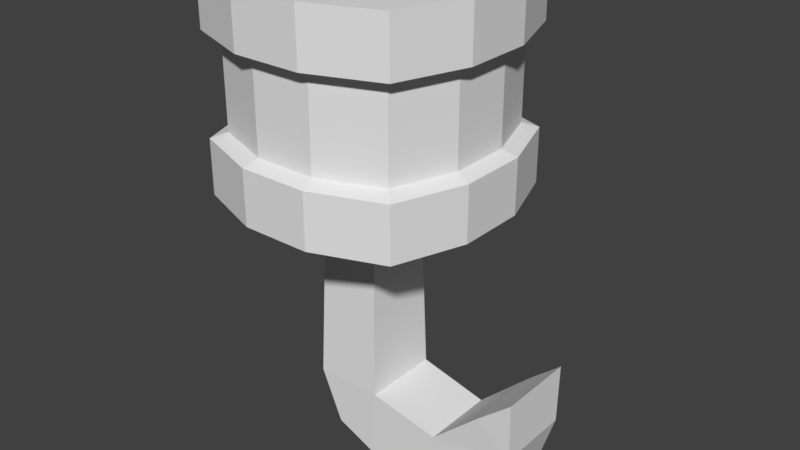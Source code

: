 # Source: FishingDock0-Icon.blend  (saved by Blender 2.77.0; exported with 4.5.12 LTS)
import bpy
from mathutils import Matrix  # noqa: F401  (used for matrix-valued properties, if any)

bpy.ops.wm.read_factory_settings(use_empty=True)
scene = bpy.context.scene
scene.name = 'Scene'

# ---- collections
col_collection_1 = bpy.data.collections.new('Collection 1'); scene.collection.children.link(col_collection_1)

# ---- materials (node trees are filled in below, after node groups)
mat_material = bpy.data.materials.new('Material')
mat_material.alpha_threshold = 0.0
mat_material.use_transparent_shadow = False
mat_material.roughness = 0.5
mat_material.line_color = (0.0, 0.0, 0.0, 1.0)

# ---- material node trees

# ---- world
world_world = bpy.data.worlds.new('World'); scene.world = world_world
world_world.color = (0.05088, 0.05088, 0.05088)
world_world.use_sun_shadow = False
world_world.sun_shadow_jitter_overblur = 0.0
world_world.cycles.sampling_method = 'MANUAL'

# ---- meshes
me_cube = bpy.data.meshes.new('Cube')
me_cube.from_pydata([(0.6827, 0.8232, -0.3223), (0.6827, -0.8232, -0.3223), (-0.9637, -0.8232, -0.3223), (-0.9637, 0.8232, -0.3223), (0.6827, 0.8232, 1.324), (0.6827, -0.8232, 1.324), (-0.9637, -0.8232, 1.324), (-0.9637, 0.8232, 1.324), (0.874, 0.2744, -0.3223), (0.874, -0.2744, -0.3223), (-1.155, -0.2744, -0.3223), (-1.155, 0.2744, -0.3223), (0.874, 0.2744, 1.324), (0.874, -0.2744, 1.324), (-1.155, -0.2744, 1.324), (-1.155, 0.2744, 1.324), (0.1339, 1.026, -0.3223), (-0.4149, 1.026, -0.3223), (0.1339, -1.026, -0.3223), (-0.4149, -1.026, -0.3223), (0.1339, 1.026, 1.324), (-0.4149, 1.026, 1.324), (0.1339, -1.026, 1.324), (-0.4149, -1.026, 1.324), (-0.4786, 0.342, 1.324), (0.1977, 0.342, 1.324), (-0.4786, -0.342, 1.324), (0.1977, -0.342, 1.324), (0.05267, 0.2642, -0.3223), (-0.4016, 0.2642, -0.3223), (0.05267, -0.2642, -0.3223), (-0.4016, -0.2642, -0.3223), (0.6827, 0.8232, 0.1111), (0.6827, 0.8232, 0.8907), (0.6827, -0.8232, 0.1111), (0.6827, -0.8232, 0.8907), (-0.9637, -0.8232, 0.1111), (-0.9637, -0.8232, 0.8907), (-0.9637, 0.8232, 0.1111), (-0.9637, 0.8232, 0.8907), (-1.155, -0.2744, 0.8907), (-1.155, -0.2744, 0.1111), (-1.155, 0.2744, 0.8907), (-1.155, 0.2744, 0.1111), (0.874, 0.2744, 0.8907), (0.874, 0.2744, 0.1111), (0.874, -0.2744, 0.8907), (0.874, -0.2744, 0.1111), (0.1339, 1.026, 0.1111), (0.1339, 1.026, 0.8907), (-0.4149, 1.026, 0.1111), (-0.4149, 1.026, 0.8907), (0.1339, -1.026, 0.8907), (0.1339, -1.026, 0.1111), (-0.4149, -1.026, 0.8907), (-0.4149, -1.026, 0.1111), (0.5895, 0.73, 0.1552), (0.5895, 0.73, 0.8466), (0.5895, -0.73, 0.1552), (0.5895, -0.73, 0.8466), (-0.8705, -0.73, 0.1552), (-0.8705, -0.73, 0.8466), (-0.8705, 0.73, 0.1552), (-0.8705, 0.73, 0.8466), (-1.04, -0.2433, 0.8466), (-1.04, -0.2433, 0.1552), (-1.04, 0.2433, 0.8466), (-1.04, 0.2433, 0.1552), (0.7591, 0.2433, 0.8466), (0.7591, 0.2433, 0.1552), (0.7591, -0.2433, 0.8466), (0.7591, -0.2433, 0.1552), (0.1029, 0.91, 0.1552), (0.1029, 0.91, 0.8466), (-0.3838, 0.91, 0.1552), (-0.3838, 0.91, 0.8466), (0.1029, -0.91, 0.8466), (0.1029, -0.91, 0.1552), (-0.3838, -0.91, 0.8466), (-0.3838, -0.91, 0.1552), (0.06901, 0.3091, -2.424), (-0.2724, 0.3091, -2.272), (0.06901, -0.3091, -2.424), (-0.2724, -0.3091, -2.272), (-0.4467, -0.3101, -1.864), (0.08546, -0.3101, -1.867), (0.08546, 0.3101, -1.867), (-0.4467, 0.3101, -1.864), (1.17, -0.2983, -2.294), (1.17, 0.2983, -2.294), (1.305, 0.2983, -1.864), (1.305, -0.2983, -1.864), (0.64, 0.2983, -1.995), (0.7984, 0.2983, -2.424), (0.7984, -0.2983, -2.424), (0.64, -0.2983, -1.995), (1.305, -0.312, -1.401), (1.305, 0.312, -1.401), (1.034, 0.312, -1.63), (1.034, -0.312, -1.63)], [], [(31, 19, 2, 10), (26, 14, 6, 23), (46, 13, 5, 35), (54, 23, 6, 37), (42, 15, 7, 39), (50, 17, 3, 38), (37, 6, 14, 40), (40, 14, 15, 42), (33, 4, 12, 44), (44, 12, 13, 46), (21, 7, 15, 24), (24, 15, 14, 26), (17, 29, 11, 3), (29, 31, 10, 11), (8, 9, 30, 28), (85, 84, 83, 82), (0, 8, 28, 16), (16, 28, 29, 17), (12, 25, 27, 13), (25, 24, 26, 27), (4, 20, 25, 12), (20, 21, 24, 25), (32, 0, 16, 48), (48, 16, 17, 50), (35, 5, 22, 52), (52, 22, 23, 54), (13, 27, 22, 5), (27, 26, 23, 22), (9, 1, 18, 30), (30, 18, 19, 31), (18, 53, 55, 19), (55, 53, 77, 79), (1, 34, 53, 18), (34, 47, 71, 58), (20, 49, 51, 21), (32, 48, 72, 56), (4, 33, 49, 20), (41, 36, 60, 65), (8, 45, 47, 9), (54, 37, 61, 78), (0, 32, 45, 8), (49, 33, 57, 73), (10, 41, 43, 11), (40, 42, 66, 64), (2, 36, 41, 10), (36, 55, 79, 60), (21, 51, 39, 7), (48, 50, 74, 72), (11, 43, 38, 3), (43, 41, 65, 67), (19, 55, 36, 2), (42, 39, 63, 66), (9, 47, 34, 1), (51, 49, 73, 75), (77, 76, 78, 79), (58, 59, 76, 77), (73, 72, 74, 75), (57, 56, 72, 73), (69, 68, 70, 71), (56, 57, 68, 69), (65, 64, 66, 67), (60, 61, 64, 65), (75, 74, 62, 63), (67, 66, 63, 62), (79, 78, 61, 60), (71, 70, 59, 58), (37, 40, 64, 61), (47, 45, 69, 71), (46, 35, 59, 70), (52, 54, 78, 76), (39, 51, 75, 63), (44, 46, 70, 68), (53, 34, 58, 77), (50, 38, 62, 74), (45, 32, 56, 69), (35, 52, 76, 59), (38, 43, 67, 62), (33, 44, 68, 57), (80, 82, 83, 81), (87, 86, 80, 81), (93, 92, 90, 89), (84, 87, 81, 83), (31, 29, 87, 84), (28, 30, 85, 86), (29, 28, 86, 87), (30, 31, 84, 85), (90, 91, 88, 89), (94, 93, 89, 88), (91, 90, 97, 96), (95, 94, 88, 91), (85, 82, 94, 95), (86, 85, 95, 92), (82, 80, 93, 94), (80, 86, 92, 93), (98, 99, 96, 97), (90, 92, 98, 97), (92, 95, 99, 98), (95, 91, 96, 99)])
_ca = me_cube.color_attributes.new('Col', 'BYTE_COLOR', 'CORNER')
_ca.data.foreach_set('color', [1.0, 1.0, 1.0, 1.0, 1.0, 1.0, 1.0, 1.0, 1.0, 1.0, 1.0, 1.0, 1.0, 1.0, 1.0, 1.0, 1.0, 1.0, 1.0, 1.0, 1.0, 1.0, 1.0, 1.0, 1.0, 1.0, 1.0, 1.0, 1.0, 1.0, 1.0, 1.0, 1.0, 1.0, 1.0, 1.0, 1.0, 1.0, 1.0, 1.0, 1.0, 1.0, 1.0, 1.0, 1.0, 1.0, 1.0, 1.0, 1.0, 1.0, 1.0, 1.0, 1.0, 1.0, 1.0, 1.0, 1.0, 1.0, 1.0, 1.0, 1.0, 1.0, 1.0, 1.0, 1.0, 1.0, 1.0, 1.0, 1.0, 1.0, 1.0, 1.0, 1.0, 1.0, 1.0, 1.0, 1.0, 1.0, 1.0, 1.0, 1.0, 1.0, 1.0, 1.0, 1.0, 1.0, 1.0, 1.0, 1.0, 1.0, 1.0, 1.0, 1.0, 1.0, 1.0, 1.0, 1.0, 1.0, 1.0, 1.0, 1.0, 1.0, 1.0, 1.0, 1.0, 1.0, 1.0, 1.0, 1.0, 1.0, 1.0, 1.0, 1.0, 1.0, 1.0, 1.0, 1.0, 1.0, 1.0, 1.0, 1.0, 1.0, 1.0, 1.0, 1.0, 1.0, 1.0, 1.0, 1.0, 1.0, 1.0, 1.0, 1.0, 1.0, 1.0, 1.0, 1.0, 1.0, 1.0, 1.0, 1.0, 1.0, 1.0, 1.0, 1.0, 1.0, 1.0, 1.0, 1.0, 1.0, 1.0, 1.0, 1.0, 1.0, 1.0, 1.0, 1.0, 1.0, 1.0, 1.0, 1.0, 1.0, 1.0, 1.0, 1.0, 1.0, 1.0, 1.0, 1.0, 1.0, 1.0, 1.0, 1.0, 1.0, 1.0, 1.0, 1.0, 1.0, 1.0, 1.0, 1.0, 1.0, 1.0, 1.0, 1.0, 1.0, 1.0, 1.0, 1.0, 1.0, 1.0, 1.0, 1.0, 1.0, 1.0, 1.0, 1.0, 1.0, 1.0, 1.0, 1.0, 1.0, 1.0, 1.0, 1.0, 1.0, 1.0, 1.0, 1.0, 1.0, 1.0, 1.0, 1.0, 1.0, 1.0, 1.0, 1.0, 1.0, 1.0, 1.0, 1.0, 1.0, 1.0, 1.0, 1.0, 1.0, 1.0, 1.0, 1.0, 1.0, 1.0, 1.0, 1.0, 1.0, 1.0, 1.0, 1.0, 1.0, 1.0, 1.0, 0.07421, 0.07421, 0.07421, 1.0, 0.07421, 0.07421, 0.07421, 1.0, 0.07421, 0.07421, 0.07421, 1.0, 0.07421, 0.07421, 0.07421, 1.0, 1.0, 1.0, 1.0, 1.0, 1.0, 1.0, 1.0, 1.0, 1.0, 1.0, 1.0, 1.0, 1.0, 1.0, 1.0, 1.0, 1.0, 1.0, 1.0, 1.0, 1.0, 1.0, 1.0, 1.0, 1.0, 1.0, 1.0, 1.0, 1.0, 1.0, 1.0, 1.0, 1.0, 1.0, 1.0, 1.0, 1.0, 1.0, 1.0, 1.0, 1.0, 1.0, 1.0, 1.0, 1.0, 1.0, 1.0, 1.0, 1.0, 1.0, 1.0, 1.0, 1.0, 1.0, 1.0, 1.0, 1.0, 1.0, 1.0, 1.0, 1.0, 1.0, 1.0, 1.0, 1.0, 1.0, 1.0, 1.0, 1.0, 1.0, 1.0, 1.0, 1.0, 1.0, 1.0, 1.0, 1.0, 1.0, 1.0, 1.0, 1.0, 1.0, 1.0, 1.0, 1.0, 1.0, 1.0, 1.0, 1.0, 1.0, 1.0, 1.0, 1.0, 1.0, 1.0, 1.0, 1.0, 1.0, 1.0, 1.0, 1.0, 1.0, 1.0, 1.0, 1.0, 1.0, 1.0, 1.0, 1.0, 1.0, 1.0, 1.0, 1.0, 1.0, 1.0, 1.0, 1.0, 1.0, 1.0, 1.0, 1.0, 1.0, 1.0, 1.0, 1.0, 1.0, 1.0, 1.0, 1.0, 1.0, 1.0, 1.0, 1.0, 1.0, 1.0, 1.0, 1.0, 1.0, 1.0, 1.0, 1.0, 1.0, 1.0, 1.0, 1.0, 1.0, 1.0, 1.0, 1.0, 1.0, 1.0, 1.0, 1.0, 1.0, 1.0, 1.0, 1.0, 1.0, 1.0, 1.0, 1.0, 1.0, 1.0, 1.0, 1.0, 1.0, 1.0, 1.0, 1.0, 1.0, 1.0, 1.0, 1.0, 1.0, 1.0, 1.0, 1.0, 1.0, 1.0, 1.0, 1.0, 1.0, 1.0, 1.0, 1.0, 1.0, 1.0, 1.0, 1.0, 1.0, 1.0, 1.0, 1.0, 1.0, 1.0, 1.0, 1.0, 1.0, 1.0, 1.0, 1.0, 1.0, 1.0, 1.0, 1.0, 1.0, 1.0, 1.0, 1.0, 1.0, 1.0, 1.0, 1.0, 1.0, 1.0, 1.0, 1.0, 1.0, 1.0, 1.0, 1.0, 1.0, 1.0, 1.0, 1.0, 1.0, 1.0, 1.0, 1.0, 1.0, 1.0, 1.0, 1.0, 1.0, 1.0, 1.0, 1.0, 1.0, 1.0, 1.0, 1.0, 1.0, 1.0, 1.0, 1.0, 1.0, 1.0, 1.0, 1.0, 1.0, 1.0, 1.0, 1.0, 1.0, 1.0, 1.0, 1.0, 1.0, 1.0, 1.0, 1.0, 1.0, 1.0, 1.0, 1.0, 1.0, 1.0, 1.0, 1.0, 1.0, 1.0, 1.0, 1.0, 1.0, 1.0, 1.0, 1.0, 1.0, 1.0, 1.0, 1.0, 1.0, 1.0, 1.0, 1.0, 1.0, 1.0, 1.0, 1.0, 1.0, 1.0, 1.0, 1.0, 1.0, 1.0, 1.0, 1.0, 1.0, 1.0, 1.0, 1.0, 1.0, 1.0, 1.0, 1.0, 1.0, 1.0, 1.0, 1.0, 1.0, 1.0, 1.0, 1.0, 1.0, 1.0, 1.0, 1.0, 1.0, 1.0, 1.0, 1.0, 1.0, 1.0, 1.0, 1.0, 1.0, 1.0, 1.0, 1.0, 1.0, 1.0, 1.0, 1.0, 1.0, 1.0, 1.0, 1.0, 1.0, 1.0, 1.0, 1.0, 1.0, 1.0, 1.0, 1.0, 1.0, 1.0, 1.0, 1.0, 1.0, 1.0, 1.0, 1.0, 1.0, 1.0, 1.0, 1.0, 1.0, 1.0, 1.0, 1.0, 1.0, 1.0, 1.0, 1.0, 1.0, 1.0, 1.0, 1.0, 1.0, 1.0, 1.0, 1.0, 1.0, 1.0, 1.0, 1.0, 1.0, 1.0, 1.0, 1.0, 1.0, 1.0, 1.0, 1.0, 1.0, 1.0, 1.0, 1.0, 1.0, 1.0, 1.0, 1.0, 1.0, 1.0, 1.0, 1.0, 1.0, 1.0, 1.0, 1.0, 1.0, 1.0, 1.0, 1.0, 1.0, 1.0, 1.0, 1.0, 1.0, 1.0, 1.0, 1.0, 1.0, 1.0, 1.0, 1.0, 1.0, 1.0, 1.0, 1.0, 1.0, 1.0, 1.0, 1.0, 1.0, 1.0, 1.0, 1.0, 1.0, 1.0, 1.0, 1.0, 1.0, 1.0, 1.0, 1.0, 1.0, 1.0, 1.0, 1.0, 1.0, 1.0, 1.0, 1.0, 1.0, 1.0, 1.0, 1.0, 1.0, 1.0, 1.0, 1.0, 1.0, 1.0, 1.0, 1.0, 1.0, 1.0, 1.0, 1.0, 1.0, 1.0, 1.0, 1.0, 1.0, 1.0, 1.0, 1.0, 1.0, 1.0, 1.0, 1.0, 1.0, 1.0, 1.0, 1.0, 1.0, 1.0, 1.0, 1.0, 1.0, 1.0, 1.0, 1.0, 1.0, 1.0, 1.0, 1.0, 1.0, 1.0, 1.0, 1.0, 1.0, 1.0, 1.0, 1.0, 1.0, 1.0, 1.0, 1.0, 1.0, 1.0, 1.0, 1.0, 1.0, 1.0, 1.0, 1.0, 1.0, 1.0, 1.0, 1.0, 1.0, 1.0, 1.0, 1.0, 1.0, 1.0, 1.0, 1.0, 1.0, 1.0, 1.0, 1.0, 1.0, 1.0, 1.0, 1.0, 1.0, 1.0, 1.0, 1.0, 1.0, 1.0, 1.0, 1.0, 1.0, 1.0, 1.0, 1.0, 1.0, 1.0, 1.0, 1.0, 1.0, 1.0, 1.0, 1.0, 1.0, 1.0, 1.0, 1.0, 1.0, 1.0, 1.0, 1.0, 1.0, 1.0, 1.0, 1.0, 1.0, 1.0, 1.0, 1.0, 1.0, 1.0, 1.0, 1.0, 1.0, 1.0, 1.0, 1.0, 1.0, 1.0, 1.0, 1.0, 1.0, 1.0, 1.0, 1.0, 1.0, 1.0, 1.0, 1.0, 1.0, 1.0, 1.0, 1.0, 1.0, 1.0, 1.0, 1.0, 1.0, 1.0, 1.0, 1.0, 1.0, 1.0, 1.0, 1.0, 1.0, 1.0, 1.0, 1.0, 1.0, 1.0, 1.0, 1.0, 0.03955, 0.01161, 1.0, 1.0, 0.03955, 0.01161, 1.0, 1.0, 0.03955, 0.01161, 1.0, 1.0, 0.03955, 0.01161, 1.0, 1.0, 0.03955, 0.01161, 1.0, 1.0, 0.03955, 0.01161, 1.0, 1.0, 0.03955, 0.01161, 1.0, 1.0, 0.03955, 0.01161, 1.0, 1.0, 0.03955, 0.01161, 1.0, 1.0, 0.03955, 0.01161, 1.0, 1.0, 0.03955, 0.01161, 1.0, 1.0, 0.03955, 0.01161, 1.0, 1.0, 0.03955, 0.01161, 1.0, 1.0, 0.03955, 0.01161, 1.0, 1.0, 0.03955, 0.01161, 1.0, 1.0, 0.03955, 0.01161, 1.0, 1.0, 0.03955, 0.01161, 1.0, 1.0, 0.03955, 0.01161, 1.0, 1.0, 0.03955, 0.01161, 1.0, 1.0, 0.03955, 0.01161, 1.0, 1.0, 0.03955, 0.01161, 1.0, 1.0, 0.03955, 0.01161, 1.0, 1.0, 0.03955, 0.01161, 1.0, 1.0, 0.03955, 0.01161, 1.0, 1.0, 0.03955, 0.01161, 1.0, 1.0, 0.03955, 0.01161, 1.0, 1.0, 0.03955, 0.01161, 1.0, 1.0, 0.03955, 0.01161, 1.0, 1.0, 0.03955, 0.01161, 1.0, 1.0, 0.03955, 0.01161, 1.0, 1.0, 0.03955, 0.01161, 1.0, 1.0, 0.03955, 0.01161, 1.0, 1.0, 0.03955, 0.01161, 1.0, 1.0, 0.03955, 0.01161, 1.0, 1.0, 0.03955, 0.01161, 1.0, 1.0, 0.03955, 0.01161, 1.0, 1.0, 0.03955, 0.01161, 1.0, 1.0, 0.03955, 0.01161, 1.0, 1.0, 0.03955, 0.01161, 1.0, 1.0, 0.03955, 0.01161, 1.0, 1.0, 0.03955, 0.01161, 1.0, 1.0, 0.03955, 0.01161, 1.0, 1.0, 0.03955, 0.01161, 1.0, 1.0, 0.03955, 0.01161, 1.0, 1.0, 0.03955, 0.01161, 1.0, 1.0, 0.03955, 0.01161, 1.0, 1.0, 0.03955, 0.01161, 1.0, 1.0, 0.03955, 0.01161, 1.0, 1.0, 1.0, 1.0, 1.0, 1.0, 1.0, 1.0, 1.0, 1.0, 1.0, 1.0, 1.0, 1.0, 1.0, 1.0, 1.0, 1.0, 1.0, 1.0, 1.0, 1.0, 1.0, 1.0, 1.0, 1.0, 1.0, 1.0, 1.0, 1.0, 1.0, 1.0, 1.0, 1.0, 1.0, 1.0, 1.0, 1.0, 1.0, 1.0, 1.0, 1.0, 1.0, 1.0, 1.0, 1.0, 1.0, 1.0, 1.0, 1.0, 1.0, 1.0, 1.0, 1.0, 1.0, 1.0, 1.0, 1.0, 1.0, 1.0, 1.0, 1.0, 1.0, 1.0, 1.0, 1.0, 1.0, 1.0, 1.0, 1.0, 1.0, 1.0, 1.0, 1.0, 1.0, 1.0, 1.0, 1.0, 1.0, 1.0, 1.0, 1.0, 1.0, 1.0, 1.0, 1.0, 1.0, 1.0, 1.0, 1.0, 1.0, 1.0, 1.0, 1.0, 1.0, 1.0, 1.0, 1.0, 1.0, 1.0, 1.0, 1.0, 1.0, 1.0, 1.0, 1.0, 1.0, 1.0, 1.0, 1.0, 1.0, 1.0, 1.0, 1.0, 1.0, 1.0, 1.0, 1.0, 1.0, 1.0, 1.0, 1.0, 1.0, 1.0, 1.0, 1.0, 1.0, 1.0, 1.0, 1.0, 1.0, 1.0, 1.0, 1.0, 1.0, 1.0, 1.0, 1.0, 1.0, 1.0, 1.0, 1.0, 1.0, 1.0, 1.0, 1.0, 1.0, 1.0, 1.0, 1.0, 1.0, 1.0, 1.0, 1.0, 1.0, 1.0, 1.0, 1.0, 1.0, 1.0, 1.0, 1.0, 1.0, 1.0, 1.0, 1.0, 1.0, 1.0, 1.0, 1.0, 1.0, 1.0, 1.0, 1.0, 1.0, 1.0, 1.0, 1.0, 1.0, 1.0, 1.0, 1.0, 1.0, 1.0, 1.0, 1.0, 1.0, 1.0, 1.0, 1.0, 1.0, 1.0, 1.0, 0.07421, 0.07421, 0.07421, 1.0, 0.07421, 0.07421, 0.07421, 1.0, 0.07421, 0.07421, 0.07421, 1.0, 0.07421, 0.07421, 0.07421, 1.0, 0.07421, 0.07421, 0.07421, 1.0, 0.07421, 0.07421, 0.07421, 1.0, 0.07421, 0.07421, 0.07421, 1.0, 0.07421, 0.07421, 0.07421, 1.0, 0.07421, 0.07421, 0.07421, 1.0, 0.07421, 0.07421, 0.07421, 1.0, 0.07421, 0.07421, 0.07421, 1.0, 0.07421, 0.07421, 0.07421, 1.0, 0.07421, 0.07421, 0.07421, 1.0, 0.07421, 0.07421, 0.07421, 1.0, 0.07421, 0.07421, 0.07421, 1.0, 0.07421, 0.07421, 0.07421, 1.0, 0.07421, 0.07421, 0.07421, 1.0, 0.07421, 0.07421, 0.07421, 1.0, 0.07421, 0.07421, 0.07421, 1.0, 0.07421, 0.07421, 0.07421, 1.0, 0.07421, 0.07421, 0.07421, 1.0, 0.07421, 0.07421, 0.07421, 1.0, 0.07421, 0.07421, 0.07421, 1.0, 0.07421, 0.07421, 0.07421, 1.0, 0.07421, 0.07421, 0.07421, 1.0, 0.07421, 0.07421, 0.07421, 1.0, 0.07421, 0.07421, 0.07421, 1.0, 0.07421, 0.07421, 0.07421, 1.0, 0.07421, 0.07421, 0.07421, 1.0, 0.07421, 0.07421, 0.07421, 1.0, 0.07421, 0.07421, 0.07421, 1.0, 0.07421, 0.07421, 0.07421, 1.0, 0.07421, 0.07421, 0.07421, 1.0, 0.07421, 0.07421, 0.07421, 1.0, 0.07421, 0.07421, 0.07421, 1.0, 0.07421, 0.07421, 0.07421, 1.0, 0.07421, 0.07421, 0.07421, 1.0, 0.07421, 0.07421, 0.07421, 1.0, 0.07421, 0.07421, 0.07421, 1.0, 0.07421, 0.07421, 0.07421, 1.0, 0.07421, 0.07421, 0.07421, 1.0, 0.07421, 0.07421, 0.07421, 1.0, 0.07421, 0.07421, 0.07421, 1.0, 0.07421, 0.07421, 0.07421, 1.0, 0.07421, 0.07421, 0.07421, 1.0, 0.07421, 0.07421, 0.07421, 1.0, 0.07421, 0.07421, 0.07421, 1.0, 0.07421, 0.07421, 0.07421, 1.0, 0.07421, 0.07421, 0.07421, 1.0, 0.07421, 0.07421, 0.07421, 1.0, 0.07421, 0.07421, 0.07421, 1.0, 0.07421, 0.07421, 0.07421, 1.0, 0.07421, 0.07421, 0.07421, 1.0, 0.07421, 0.07421, 0.07421, 1.0, 0.07421, 0.07421, 0.07421, 1.0, 0.07421, 0.07421, 0.07421, 1.0, 0.07421, 0.07421, 0.07421, 1.0, 0.07421, 0.07421, 0.07421, 1.0, 0.07421, 0.07421, 0.07421, 1.0, 0.07421, 0.07421, 0.07421, 1.0, 0.07421, 0.07421, 0.07421, 1.0, 0.07421, 0.07421, 0.07421, 1.0, 0.07421, 0.07421, 0.07421, 1.0, 0.07421, 0.07421, 0.07421, 1.0, 0.07421, 0.07421, 0.07421, 1.0, 0.07421, 0.07421, 0.07421, 1.0, 0.07421, 0.07421, 0.07421, 1.0, 0.07421, 0.07421, 0.07421, 1.0, 0.07421, 0.07421, 0.07421, 1.0, 0.07421, 0.07421, 0.07421, 1.0, 0.07421, 0.07421, 0.07421, 1.0, 0.07421, 0.07421, 0.07421, 1.0, 0.07421, 0.07421, 0.07421, 1.0, 0.07421, 0.07421, 0.07421, 1.0, 0.07421, 0.07421, 0.07421, 1.0, 0.07421, 0.07421, 0.07421, 1.0, 0.07421, 0.07421, 0.07421, 1.0, 0.07421, 0.07421, 0.07421, 1.0, 0.07421, 0.07421, 0.07421, 1.0, 0.07421, 0.07421, 0.07421, 1.0])
me_cube.materials.append(mat_material)
me_cube.use_remesh_preserve_volume = False
me_cube.use_remesh_preserve_attributes = False
me_cube.use_mirror_vertex_groups = False
me_cube.use_paint_bone_selection = False
me_cube.use_paint_mask = True
me_cube.update()

# ---- objects
ob_cube = bpy.data.objects.new('Cube', me_cube)

# ---- transforms, parenting, visibility, modifiers, constraints
ob_cube.location = (0.2049, -5.633e-08, 2.829)
ob_cube.lock_rotations_4d = False
ob_cube.empty_display_type = 'ARROWS'
ob_cube.lineart.crease_threshold = 0.0
_m = ob_cube.modifiers.new('Triangulate', 'TRIANGULATE')

# ---- collection membership
col_collection_1.objects.link(ob_cube)

# ---- scene / render settings (as saved in the file)
scene.frame_start = 1; scene.frame_end = 250; scene.frame_set(1)
scene.render.engine = 'BLENDER_EEVEE_NEXT'
scene.render.resolution_percentage = 50
scene.render.dither_intensity = 0.0
scene.cycles.use_denoising = False
scene.cycles.samples = 128
scene.cycles.sampling_pattern = 'TABULATED_SOBOL'
scene.cycles.light_sampling_threshold = 0.0
scene.cycles.use_adaptive_sampling = False
scene.cycles.use_light_tree = False
scene.cycles.blur_glossy = 0.0
scene.cycles.sample_clamp_indirect = 0.0
scene.view_settings.view_transform = 'Standard'
bpy.context.view_layer.update()

# ---- added for rendering (the .blend has no active camera and no usable light): camera, sun
cam_auto = bpy.data.cameras.new('AutoCamera')
cam_auto.lens = 50.0
cam_auto.sensor_width = 36.0
cam_auto.clip_end = 1000.0
ob_auto_camera = bpy.data.objects.new('AutoCamera', cam_auto)
scene.collection.objects.link(ob_auto_camera)
ob_auto_camera.location = (4.84176, -5.47443, 5.92812)
ob_auto_camera.rotation_euler = (1.09748, -7.21219e-08, 0.694738)
scene.camera = ob_auto_camera
light_auto_sun = bpy.data.lights.new('AutoSun', 'SUN')
light_auto_sun.energy = 3.0
light_auto_sun.angle = 0.0523599
ob_auto_sun = bpy.data.objects.new('AutoSun', light_auto_sun)
scene.collection.objects.link(ob_auto_sun)
ob_auto_sun.rotation_euler = (0.872665, 0.174533, 0.523599)
bpy.context.view_layer.update()
